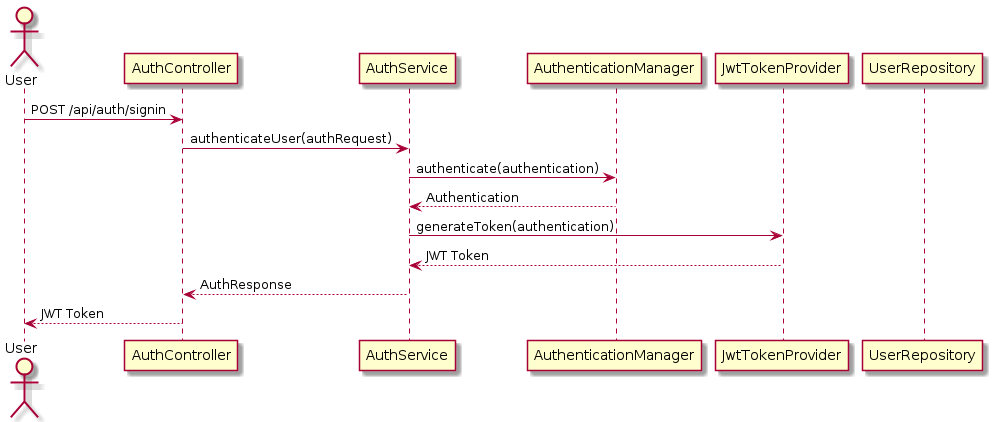

The diagram above was rendered by PlantUML. Its source (embedded in the PNG):
@startuml
skin rose

actor User
participant "AuthController" as AC
participant "AuthService" as AS
participant "AuthenticationManager" as AM
participant "JwtTokenProvider" as JTP
participant "UserRepository" as UR

User -> AC: POST /api/auth/signin
AC -> AS: authenticateUser(authRequest)
AS -> AM: authenticate(authentication)
AM --> AS: Authentication
AS -> JTP: generateToken(authentication)
JTP --> AS: JWT Token
AS --> AC: AuthResponse
AC --> User: JWT Token
@enduml